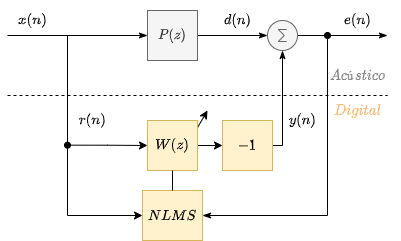

The diagram above was exported from draw.io. Its source (the exported page's mxGraphModel, read from the mxfile embedded in the PNG):
<mxGraphModel dx="517" dy="380" grid="1" gridSize="5" guides="1" tooltips="1" connect="1" arrows="1" fold="1" page="1" pageScale="1" pageWidth="1654" pageHeight="1169" math="1" shadow="0">
  <root>
    <mxCell id="0" />
    <mxCell id="1" parent="0" />
    <mxCell id="OptY_vXmiNCx0TwDFVPl-38" value="" style="endArrow=classic;html=1;exitX=0.5;exitY=1;exitDx=0;exitDy=0;" parent="1" source="OptY_vXmiNCx0TwDFVPl-30" edge="1">
      <mxGeometry width="50" height="50" relative="1" as="geometry">
        <mxPoint x="365" y="260" as="sourcePoint" />
        <mxPoint x="300" y="215" as="targetPoint" />
      </mxGeometry>
    </mxCell>
    <mxCell id="OptY_vXmiNCx0TwDFVPl-2" style="edgeStyle=orthogonalEdgeStyle;rounded=0;orthogonalLoop=1;jettySize=auto;html=1;exitX=0;exitY=0.5;exitDx=0;exitDy=0;entryX=0;entryY=0.5;entryDx=0;entryDy=0;endArrow=classicThin;endFill=1;" parent="1" target="OptY_vXmiNCx0TwDFVPl-1" edge="1">
      <mxGeometry relative="1" as="geometry">
        <mxPoint x="100" y="140" as="sourcePoint" />
      </mxGeometry>
    </mxCell>
    <mxCell id="OptY_vXmiNCx0TwDFVPl-7" style="edgeStyle=orthogonalEdgeStyle;rounded=0;orthogonalLoop=1;jettySize=auto;html=1;exitX=1;exitY=0.5;exitDx=0;exitDy=0;entryX=0;entryY=0.5;entryDx=0;entryDy=0;entryPerimeter=0;startArrow=none;startFill=0;endArrow=classicThin;endFill=1;" parent="1" source="OptY_vXmiNCx0TwDFVPl-1" edge="1">
      <mxGeometry relative="1" as="geometry">
        <mxPoint x="360" y="140" as="targetPoint" />
      </mxGeometry>
    </mxCell>
    <mxCell id="OptY_vXmiNCx0TwDFVPl-1" value="$$P(z)$$" style="rounded=0;whiteSpace=wrap;html=1;fillColor=#f5f5f5;strokeColor=#666666;fontColor=#333333;fontStyle=1" parent="1" vertex="1">
      <mxGeometry x="240" y="115" width="50" height="50" as="geometry" />
    </mxCell>
    <mxCell id="OptY_vXmiNCx0TwDFVPl-3" value="$$x(n)$$" style="text;html=1;align=center;verticalAlign=middle;resizable=0;points=[];autosize=1;strokeColor=none;fillColor=none;" parent="1" vertex="1">
      <mxGeometry x="95" y="115" width="60" height="20" as="geometry" />
    </mxCell>
    <mxCell id="OptY_vXmiNCx0TwDFVPl-13" style="edgeStyle=orthogonalEdgeStyle;rounded=0;orthogonalLoop=1;jettySize=auto;html=1;exitX=1;exitY=0.5;exitDx=0;exitDy=0;exitPerimeter=0;startArrow=none;startFill=0;endArrow=classicThin;endFill=1;" parent="1" edge="1">
      <mxGeometry relative="1" as="geometry">
        <mxPoint x="480" y="140" as="targetPoint" />
        <mxPoint x="390" y="140" as="sourcePoint" />
      </mxGeometry>
    </mxCell>
    <mxCell id="OptY_vXmiNCx0TwDFVPl-24" style="edgeStyle=orthogonalEdgeStyle;rounded=0;orthogonalLoop=1;jettySize=auto;html=1;startArrow=none;startFill=0;endArrow=classicThin;endFill=1;entryX=0.5;entryY=1;entryDx=0;entryDy=0;exitX=1;exitY=0.5;exitDx=0;exitDy=0;entryPerimeter=0;" parent="1" source="G6kZ48U2BUPxkOjhsxJf-2" target="OptY_vXmiNCx0TwDFVPl-20" edge="1">
      <mxGeometry relative="1" as="geometry">
        <mxPoint x="375" y="335" as="sourcePoint" />
        <Array as="points">
          <mxPoint x="375" y="250" />
        </Array>
        <mxPoint x="375" y="220" as="targetPoint" />
      </mxGeometry>
    </mxCell>
    <mxCell id="OptY_vXmiNCx0TwDFVPl-14" value="$$e(n)$$" style="text;html=1;align=center;verticalAlign=middle;resizable=0;points=[];autosize=1;strokeColor=none;fillColor=none;" parent="1" vertex="1">
      <mxGeometry x="420" y="115" width="60" height="20" as="geometry" />
    </mxCell>
    <mxCell id="OptY_vXmiNCx0TwDFVPl-20" value="" style="verticalLabelPosition=bottom;shadow=0;dashed=0;align=center;html=1;verticalAlign=top;shape=mxgraph.electrical.abstract.sum;fillColor=#f5f5f5;strokeColor=#666666;fontColor=#333333;" parent="1" vertex="1">
      <mxGeometry x="360" y="125" width="30" height="30" as="geometry" />
    </mxCell>
    <mxCell id="OptY_vXmiNCx0TwDFVPl-26" value="$$y(n)$$" style="text;html=1;align=center;verticalAlign=middle;resizable=0;points=[];autosize=1;strokeColor=none;fillColor=none;" parent="1" vertex="1">
      <mxGeometry x="365" y="215" width="60" height="20" as="geometry" />
    </mxCell>
    <mxCell id="N1Teax0wj5bGj-n8au-4-12" style="edgeStyle=orthogonalEdgeStyle;rounded=0;orthogonalLoop=1;jettySize=auto;html=1;exitX=0;exitY=0.5;exitDx=0;exitDy=0;startArrow=oval;startFill=1;entryX=0;entryY=0.5;entryDx=0;entryDy=0;" parent="1" target="OptY_vXmiNCx0TwDFVPl-30" edge="1">
      <mxGeometry relative="1" as="geometry">
        <mxPoint x="160" y="249.66666666666674" as="sourcePoint" />
      </mxGeometry>
    </mxCell>
    <mxCell id="G6kZ48U2BUPxkOjhsxJf-6" style="edgeStyle=orthogonalEdgeStyle;rounded=0;orthogonalLoop=1;jettySize=auto;html=1;exitX=1;exitY=0.5;exitDx=0;exitDy=0;entryX=0;entryY=0.5;entryDx=0;entryDy=0;startArrow=none;startFill=0;" parent="1" source="OptY_vXmiNCx0TwDFVPl-30" target="G6kZ48U2BUPxkOjhsxJf-2" edge="1">
      <mxGeometry relative="1" as="geometry" />
    </mxCell>
    <mxCell id="OptY_vXmiNCx0TwDFVPl-30" value="$$W(z)$$" style="rounded=0;whiteSpace=wrap;html=1;fillColor=#fff2cc;strokeColor=#d6b656;fontStyle=1" parent="1" vertex="1">
      <mxGeometry x="240" y="225" width="50" height="50" as="geometry" />
    </mxCell>
    <mxCell id="OptY_vXmiNCx0TwDFVPl-32" value="" style="endArrow=none;dashed=1;html=1;" parent="1" edge="1">
      <mxGeometry width="50" height="50" relative="1" as="geometry">
        <mxPoint x="100" y="200" as="sourcePoint" />
        <mxPoint x="480" y="200" as="targetPoint" />
      </mxGeometry>
    </mxCell>
    <mxCell id="OptY_vXmiNCx0TwDFVPl-35" style="edgeStyle=orthogonalEdgeStyle;rounded=0;orthogonalLoop=1;jettySize=auto;html=1;startArrow=oval;startFill=1;endArrow=classicThin;endFill=1;entryX=1;entryY=0.5;entryDx=0;entryDy=0;" parent="1" target="OptY_vXmiNCx0TwDFVPl-33" edge="1">
      <mxGeometry relative="1" as="geometry">
        <mxPoint x="420" y="140" as="sourcePoint" />
        <Array as="points">
          <mxPoint x="420" y="320" />
        </Array>
      </mxGeometry>
    </mxCell>
    <mxCell id="OptY_vXmiNCx0TwDFVPl-33" value="$$NLMS$$" style="rounded=0;whiteSpace=wrap;html=1;fillColor=#fff2cc;strokeColor=#d6b656;fontStyle=1" parent="1" vertex="1">
      <mxGeometry x="235" y="295" width="60" height="50" as="geometry" />
    </mxCell>
    <mxCell id="OptY_vXmiNCx0TwDFVPl-37" value="" style="endArrow=none;html=1;exitX=0.5;exitY=0;exitDx=0;exitDy=0;entryX=0.5;entryY=1;entryDx=0;entryDy=0;" parent="1" source="OptY_vXmiNCx0TwDFVPl-33" target="OptY_vXmiNCx0TwDFVPl-30" edge="1">
      <mxGeometry width="50" height="50" relative="1" as="geometry">
        <mxPoint x="365" y="260" as="sourcePoint" />
        <mxPoint x="415" y="210" as="targetPoint" />
      </mxGeometry>
    </mxCell>
    <mxCell id="OptY_vXmiNCx0TwDFVPl-39" value="$$d(n)$$" style="text;html=1;align=center;verticalAlign=middle;resizable=0;points=[];autosize=1;strokeColor=none;fillColor=none;" parent="1" vertex="1">
      <mxGeometry x="300" y="115" width="60" height="20" as="geometry" />
    </mxCell>
    <mxCell id="N1Teax0wj5bGj-n8au-4-11" style="edgeStyle=orthogonalEdgeStyle;rounded=0;orthogonalLoop=1;jettySize=auto;html=1;entryX=0;entryY=0.5;entryDx=0;entryDy=0;startArrow=none;startFill=0;" parent="1" target="OptY_vXmiNCx0TwDFVPl-33" edge="1">
      <mxGeometry relative="1" as="geometry">
        <mxPoint x="155" y="140" as="sourcePoint" />
        <Array as="points">
          <mxPoint x="160" y="140" />
          <mxPoint x="160" y="320" />
        </Array>
      </mxGeometry>
    </mxCell>
    <mxCell id="N1Teax0wj5bGj-n8au-4-9" value="$$r(n)$$" style="text;html=1;align=center;verticalAlign=middle;resizable=0;points=[];autosize=1;strokeColor=none;fillColor=none;" parent="1" vertex="1">
      <mxGeometry x="155" y="215" width="60" height="20" as="geometry" />
    </mxCell>
    <mxCell id="G6kZ48U2BUPxkOjhsxJf-2" value="$$-1$$" style="rounded=0;whiteSpace=wrap;html=1;fillColor=#fff2cc;strokeColor=#d6b656;fontStyle=1" parent="1" vertex="1">
      <mxGeometry x="315" y="225" width="50" height="50" as="geometry" />
    </mxCell>
    <mxCell id="G6kZ48U2BUPxkOjhsxJf-7" value="$$Acústico$$" style="text;html=1;align=center;verticalAlign=middle;resizable=0;points=[];autosize=1;strokeColor=none;fillColor=none;fontColor=#808080;" parent="1" vertex="1">
      <mxGeometry x="407.5" y="170" width="85" height="20" as="geometry" />
    </mxCell>
    <mxCell id="G6kZ48U2BUPxkOjhsxJf-8" value="$$Digital$$" style="text;html=1;align=center;verticalAlign=middle;resizable=0;points=[];autosize=1;strokeColor=none;fillColor=none;fontColor=#FFB366;" parent="1" vertex="1">
      <mxGeometry x="412.5" y="205" width="75" height="20" as="geometry" />
    </mxCell>
  </root>
</mxGraphModel>